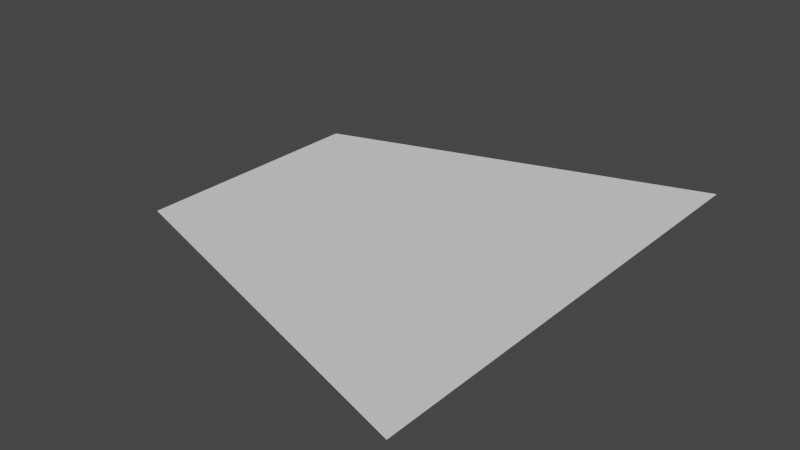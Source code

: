 # Source: plane.blend  (saved by Blender 3.4.6; exported with 4.5.12 LTS)
import bpy
from mathutils import Matrix  # noqa: F401  (used for matrix-valued properties, if any)

bpy.ops.wm.read_factory_settings(use_empty=True)
scene = bpy.context.scene
scene.name = 'Scene'

# ---- collections
col_collection = bpy.data.collections.new('Collection'); scene.collection.children.link(col_collection)

# ---- world
world_world = bpy.data.worlds.new('World'); scene.world = world_world
world_world.use_nodes = True; world_world.node_tree.nodes.clear()
_N = world_world.node_tree.nodes; _L = world_world.node_tree.links
n0 = _N.new('ShaderNodeOutputWorld'); n0.name = 'World Output'; n0.location = (300, 300)
n1 = _N.new('ShaderNodeBackground'); n1.name = 'Background'; n1.location = (10, 300)
n1.inputs[0].default_value = (0.05088, 0.05088, 0.05088, 1.0)
_L.new(n1.outputs[0], n0.inputs[0])
n0.is_active_output = True
world_world.color = (0.05088, 0.05088, 0.05088)
world_world.use_sun_shadow = False
world_world.sun_shadow_jitter_overblur = 0.0

# ---- meshes
me_plane = bpy.data.meshes.new('Plane')
me_plane.from_pydata([(-2.136, -1.0, 0.0), (1.0, -1.994, 0.0), (-2.136, 1.0, 0.0), (1.0, 1.994, 0.0)], [], [(0, 1, 3, 2)])
_uv = me_plane.uv_layers.new(name='UVMap')
_uv.uv.foreach_set('vector', [0.0, 0.0, 1.0, 0.0, 1.0, 1.0, 0.0, 1.0])
me_plane.update()

# ---- objects
ob_plane = bpy.data.objects.new('Plane', me_plane)

# ---- transforms, parenting, visibility, modifiers, constraints
ob_plane.location = (0.0, 0.0, 0.0)

# ---- collection membership
col_collection.objects.link(ob_plane)

# ---- scene / render settings (as saved in the file)
scene.frame_start = 1; scene.frame_end = 250; scene.frame_set(1)
scene.render.engine = 'BLENDER_EEVEE_NEXT'
scene.cycles.sampling_pattern = 'TABULATED_SOBOL'
scene.cycles.use_light_tree = False
scene.view_settings.view_transform = 'Filmic'
bpy.context.view_layer.update()

# ---- added for rendering (the .blend has no active camera and no usable light): camera, sun
cam_auto = bpy.data.cameras.new('AutoCamera')
cam_auto.lens = 50.0
cam_auto.sensor_width = 36.0
cam_auto.clip_end = 1000.0
ob_auto_camera = bpy.data.objects.new('AutoCamera', cam_auto)
scene.collection.objects.link(ob_auto_camera)
ob_auto_camera.location = (4.12609, -5.63278, 3.75519)
ob_auto_camera.rotation_euler = (1.09748, -7.21219e-08, 0.694738)
scene.camera = ob_auto_camera
light_auto_sun = bpy.data.lights.new('AutoSun', 'SUN')
light_auto_sun.energy = 3.0
light_auto_sun.angle = 0.0523599
ob_auto_sun = bpy.data.objects.new('AutoSun', light_auto_sun)
scene.collection.objects.link(ob_auto_sun)
ob_auto_sun.rotation_euler = (0.872665, 0.174533, 0.523599)
bpy.context.view_layer.update()
